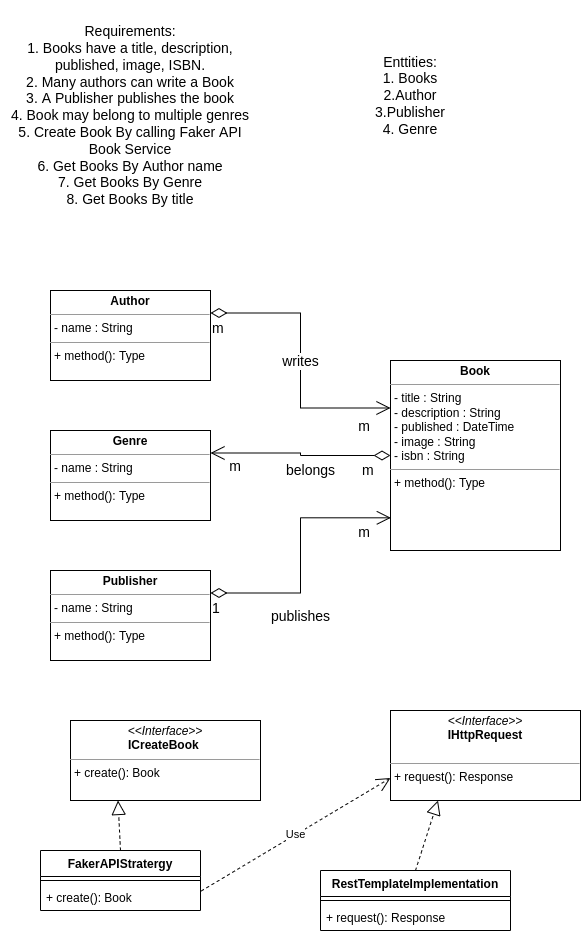

The diagram above was exported from draw.io. Its source (the exported page's mxGraphModel, read from the mxfile embedded in the PNG):
<mxGraphModel dx="685" dy="436" grid="1" gridSize="10" guides="1" tooltips="1" connect="1" arrows="1" fold="1" page="1" pageScale="1" pageWidth="827" pageHeight="1169" math="0" shadow="0">
  <root>
    <mxCell id="WIyWlLk6GJQsqaUBKTNV-0" />
    <mxCell id="WIyWlLk6GJQsqaUBKTNV-1" parent="WIyWlLk6GJQsqaUBKTNV-0" />
    <mxCell id="QhkW1kxHWs8MzGWoEr4k-0" value="&lt;font style=&quot;font-size: 14px&quot;&gt;Enttities:&lt;br&gt;1. Books&lt;br&gt;2.Author&lt;br&gt;3.Publisher&lt;br&gt;4. Genre&lt;br&gt;&lt;/font&gt;" style="text;html=1;strokeColor=none;fillColor=none;align=center;verticalAlign=middle;whiteSpace=wrap;rounded=0;" parent="WIyWlLk6GJQsqaUBKTNV-1" vertex="1">
      <mxGeometry x="380" y="60" width="120" height="110" as="geometry" />
    </mxCell>
    <mxCell id="QhkW1kxHWs8MzGWoEr4k-1" value="Requirements:&lt;br&gt;1. Books have a title, description, published, image, ISBN.&lt;br&gt;2. Many authors can write a Book&lt;br&gt;3. A Publisher publishes the book&lt;br&gt;4. Book may belong to multiple genres&lt;br&gt;5. Create Book By calling Faker API Book Service&lt;br&gt;6. Get Books By Author name&lt;br&gt;7. Get Books By Genre&lt;br&gt;8. Get Books By title" style="text;html=1;strokeColor=none;fillColor=none;align=center;verticalAlign=middle;whiteSpace=wrap;rounded=0;fontSize=14;" parent="WIyWlLk6GJQsqaUBKTNV-1" vertex="1">
      <mxGeometry x="30" y="20" width="260" height="230" as="geometry" />
    </mxCell>
    <mxCell id="QhkW1kxHWs8MzGWoEr4k-2" value="&lt;p style=&quot;margin: 0px ; margin-top: 4px ; text-align: center&quot;&gt;&lt;b&gt;Book&lt;/b&gt;&lt;/p&gt;&lt;hr size=&quot;1&quot;&gt;&lt;p style=&quot;margin: 0px ; margin-left: 4px&quot;&gt;- title : String&lt;/p&gt;&lt;p style=&quot;margin: 0px ; margin-left: 4px&quot;&gt;- description : String&lt;/p&gt;&lt;p style=&quot;margin: 0px ; margin-left: 4px&quot;&gt;- published : DateTime&lt;/p&gt;&lt;p style=&quot;margin: 0px ; margin-left: 4px&quot;&gt;- image : String&lt;/p&gt;&lt;p style=&quot;margin: 0px ; margin-left: 4px&quot;&gt;- isbn : String&lt;/p&gt;&lt;hr size=&quot;1&quot;&gt;&lt;p style=&quot;margin: 0px ; margin-left: 4px&quot;&gt;+ method(): Type&lt;/p&gt;" style="verticalAlign=top;align=left;overflow=fill;fontSize=12;fontFamily=Helvetica;html=1;" parent="WIyWlLk6GJQsqaUBKTNV-1" vertex="1">
      <mxGeometry x="420" y="380" width="170" height="190" as="geometry" />
    </mxCell>
    <mxCell id="QhkW1kxHWs8MzGWoEr4k-3" value="&lt;p style=&quot;margin: 0px ; margin-top: 4px ; text-align: center&quot;&gt;&lt;b&gt;Author&lt;/b&gt;&lt;/p&gt;&lt;hr size=&quot;1&quot;&gt;&lt;p style=&quot;margin: 0px ; margin-left: 4px&quot;&gt;- name : String&lt;/p&gt;&lt;hr size=&quot;1&quot;&gt;&lt;p style=&quot;margin: 0px ; margin-left: 4px&quot;&gt;+ method(): Type&lt;/p&gt;" style="verticalAlign=top;align=left;overflow=fill;fontSize=12;fontFamily=Helvetica;html=1;" parent="WIyWlLk6GJQsqaUBKTNV-1" vertex="1">
      <mxGeometry x="80" y="310" width="160" height="90" as="geometry" />
    </mxCell>
    <mxCell id="QhkW1kxHWs8MzGWoEr4k-4" value="&lt;p style=&quot;margin: 0px ; margin-top: 4px ; text-align: center&quot;&gt;&lt;b&gt;Publisher&lt;/b&gt;&lt;/p&gt;&lt;hr size=&quot;1&quot;&gt;&lt;p style=&quot;margin: 0px ; margin-left: 4px&quot;&gt;- name : String&lt;/p&gt;&lt;hr size=&quot;1&quot;&gt;&lt;p style=&quot;margin: 0px ; margin-left: 4px&quot;&gt;+ method(): Type&lt;/p&gt;" style="verticalAlign=top;align=left;overflow=fill;fontSize=12;fontFamily=Helvetica;html=1;" parent="WIyWlLk6GJQsqaUBKTNV-1" vertex="1">
      <mxGeometry x="80" y="590" width="160" height="90" as="geometry" />
    </mxCell>
    <mxCell id="QhkW1kxHWs8MzGWoEr4k-5" value="&lt;p style=&quot;margin: 0px ; margin-top: 4px ; text-align: center&quot;&gt;&lt;b&gt;Genre&lt;/b&gt;&lt;/p&gt;&lt;hr size=&quot;1&quot;&gt;&lt;p style=&quot;margin: 0px ; margin-left: 4px&quot;&gt;- name : String&lt;/p&gt;&lt;hr size=&quot;1&quot;&gt;&lt;p style=&quot;margin: 0px ; margin-left: 4px&quot;&gt;+ method(): Type&lt;/p&gt;" style="verticalAlign=top;align=left;overflow=fill;fontSize=12;fontFamily=Helvetica;html=1;" parent="WIyWlLk6GJQsqaUBKTNV-1" vertex="1">
      <mxGeometry x="80" y="450" width="160" height="90" as="geometry" />
    </mxCell>
    <mxCell id="QhkW1kxHWs8MzGWoEr4k-10" value="writes" style="endArrow=open;html=1;endSize=12;startArrow=diamondThin;startSize=14;startFill=0;edgeStyle=orthogonalEdgeStyle;rounded=0;fontSize=14;exitX=1;exitY=0.25;exitDx=0;exitDy=0;labelBorderColor=none;entryX=0;entryY=0.25;entryDx=0;entryDy=0;" parent="WIyWlLk6GJQsqaUBKTNV-1" source="QhkW1kxHWs8MzGWoEr4k-3" target="QhkW1kxHWs8MzGWoEr4k-2" edge="1">
      <mxGeometry relative="1" as="geometry">
        <mxPoint x="229" y="342.5" as="sourcePoint" />
        <mxPoint x="379" y="360" as="targetPoint" />
      </mxGeometry>
    </mxCell>
    <mxCell id="QhkW1kxHWs8MzGWoEr4k-11" value="m" style="edgeLabel;resizable=0;html=1;align=left;verticalAlign=top;fontSize=14;" parent="QhkW1kxHWs8MzGWoEr4k-10" connectable="0" vertex="1">
      <mxGeometry x="-1" relative="1" as="geometry" />
    </mxCell>
    <mxCell id="QhkW1kxHWs8MzGWoEr4k-12" value="m" style="edgeLabel;resizable=0;html=1;align=right;verticalAlign=top;fontSize=14;" parent="QhkW1kxHWs8MzGWoEr4k-10" connectable="0" vertex="1">
      <mxGeometry x="1" relative="1" as="geometry">
        <mxPoint x="-20" y="3" as="offset" />
      </mxGeometry>
    </mxCell>
    <mxCell id="QhkW1kxHWs8MzGWoEr4k-16" value="belongs" style="endArrow=open;html=1;endSize=12;startArrow=diamondThin;startSize=14;startFill=0;edgeStyle=orthogonalEdgeStyle;rounded=0;fontSize=14;labelBorderColor=none;entryX=1;entryY=0.25;entryDx=0;entryDy=0;exitX=0;exitY=0.5;exitDx=0;exitDy=0;" parent="WIyWlLk6GJQsqaUBKTNV-1" source="QhkW1kxHWs8MzGWoEr4k-2" target="QhkW1kxHWs8MzGWoEr4k-5" edge="1">
      <mxGeometry x="-0.1233" y="15" relative="1" as="geometry">
        <mxPoint x="400" y="480" as="sourcePoint" />
        <mxPoint x="470" y="685" as="targetPoint" />
        <mxPoint as="offset" />
      </mxGeometry>
    </mxCell>
    <mxCell id="QhkW1kxHWs8MzGWoEr4k-17" value="m" style="edgeLabel;resizable=0;html=1;align=left;verticalAlign=top;fontSize=14;" parent="QhkW1kxHWs8MzGWoEr4k-16" connectable="0" vertex="1">
      <mxGeometry x="-1" relative="1" as="geometry">
        <mxPoint x="-30" as="offset" />
      </mxGeometry>
    </mxCell>
    <mxCell id="QhkW1kxHWs8MzGWoEr4k-18" value="m" style="edgeLabel;resizable=0;html=1;align=right;verticalAlign=top;fontSize=14;" parent="QhkW1kxHWs8MzGWoEr4k-16" connectable="0" vertex="1">
      <mxGeometry x="1" relative="1" as="geometry">
        <mxPoint x="31" y="-2" as="offset" />
      </mxGeometry>
    </mxCell>
    <mxCell id="QhkW1kxHWs8MzGWoEr4k-20" value="publishes" style="endArrow=open;html=1;endSize=12;startArrow=diamondThin;startSize=14;startFill=0;edgeStyle=orthogonalEdgeStyle;rounded=0;labelBorderColor=none;fontSize=14;exitX=1;exitY=0.25;exitDx=0;exitDy=0;entryX=0.002;entryY=0.828;entryDx=0;entryDy=0;entryPerimeter=0;" parent="WIyWlLk6GJQsqaUBKTNV-1" source="QhkW1kxHWs8MzGWoEr4k-4" target="QhkW1kxHWs8MzGWoEr4k-2" edge="1">
      <mxGeometry x="-0.2956" y="-22" relative="1" as="geometry">
        <mxPoint x="254" y="630" as="sourcePoint" />
        <mxPoint x="414" y="630" as="targetPoint" />
        <mxPoint x="-22" y="23" as="offset" />
      </mxGeometry>
    </mxCell>
    <mxCell id="QhkW1kxHWs8MzGWoEr4k-21" value="1" style="edgeLabel;resizable=0;html=1;align=left;verticalAlign=top;fontSize=14;" parent="QhkW1kxHWs8MzGWoEr4k-20" connectable="0" vertex="1">
      <mxGeometry x="-1" relative="1" as="geometry" />
    </mxCell>
    <mxCell id="QhkW1kxHWs8MzGWoEr4k-22" value="m" style="edgeLabel;resizable=0;html=1;align=right;verticalAlign=top;fontSize=14;" parent="QhkW1kxHWs8MzGWoEr4k-20" connectable="0" vertex="1">
      <mxGeometry x="1" relative="1" as="geometry">
        <mxPoint x="-21" as="offset" />
      </mxGeometry>
    </mxCell>
    <mxCell id="XlUJ5t-Bgf-vrwulPZes-0" value="&lt;p style=&quot;margin: 0px ; margin-top: 4px ; text-align: center&quot;&gt;&lt;i&gt;&amp;lt;&amp;lt;Interface&amp;gt;&amp;gt;&lt;/i&gt;&lt;br&gt;&lt;b&gt;ICreateBook&amp;nbsp;&lt;/b&gt;&lt;/p&gt;&lt;hr size=&quot;1&quot;&gt;&lt;p style=&quot;margin: 0px ; margin-left: 4px&quot;&gt;&lt;/p&gt;&lt;p style=&quot;margin: 0px ; margin-left: 4px&quot;&gt;+ create(): Book&lt;br&gt;&lt;/p&gt;" style="verticalAlign=top;align=left;overflow=fill;fontSize=12;fontFamily=Helvetica;html=1;" vertex="1" parent="WIyWlLk6GJQsqaUBKTNV-1">
      <mxGeometry x="100" y="740" width="190" height="80" as="geometry" />
    </mxCell>
    <mxCell id="XlUJ5t-Bgf-vrwulPZes-1" value="FakerAPIStratergy" style="swimlane;fontStyle=1;align=center;verticalAlign=top;childLayout=stackLayout;horizontal=1;startSize=26;horizontalStack=0;resizeParent=1;resizeParentMax=0;resizeLast=0;collapsible=1;marginBottom=0;" vertex="1" parent="WIyWlLk6GJQsqaUBKTNV-1">
      <mxGeometry x="70" y="870" width="160" height="60" as="geometry" />
    </mxCell>
    <mxCell id="XlUJ5t-Bgf-vrwulPZes-3" value="" style="line;strokeWidth=1;fillColor=none;align=left;verticalAlign=middle;spacingTop=-1;spacingLeft=3;spacingRight=3;rotatable=0;labelPosition=right;points=[];portConstraint=eastwest;" vertex="1" parent="XlUJ5t-Bgf-vrwulPZes-1">
      <mxGeometry y="26" width="160" height="8" as="geometry" />
    </mxCell>
    <mxCell id="XlUJ5t-Bgf-vrwulPZes-4" value="+ create(): Book" style="text;strokeColor=none;fillColor=none;align=left;verticalAlign=top;spacingLeft=4;spacingRight=4;overflow=hidden;rotatable=0;points=[[0,0.5],[1,0.5]];portConstraint=eastwest;" vertex="1" parent="XlUJ5t-Bgf-vrwulPZes-1">
      <mxGeometry y="34" width="160" height="26" as="geometry" />
    </mxCell>
    <mxCell id="XlUJ5t-Bgf-vrwulPZes-5" value="" style="endArrow=block;dashed=1;endFill=0;endSize=12;html=1;rounded=0;exitX=0.5;exitY=0;exitDx=0;exitDy=0;entryX=0.25;entryY=1;entryDx=0;entryDy=0;" edge="1" parent="WIyWlLk6GJQsqaUBKTNV-1" source="XlUJ5t-Bgf-vrwulPZes-1" target="XlUJ5t-Bgf-vrwulPZes-0">
      <mxGeometry width="160" relative="1" as="geometry">
        <mxPoint x="450" y="740" as="sourcePoint" />
        <mxPoint x="610" y="740" as="targetPoint" />
      </mxGeometry>
    </mxCell>
    <mxCell id="XlUJ5t-Bgf-vrwulPZes-6" value="&lt;p style=&quot;margin: 0px ; margin-top: 4px ; text-align: center&quot;&gt;&lt;i&gt;&amp;lt;&amp;lt;Interface&amp;gt;&amp;gt;&lt;/i&gt;&lt;br&gt;&lt;b&gt;IHttpRequest&lt;/b&gt;&lt;/p&gt;&lt;p style=&quot;margin: 0px ; margin-left: 4px&quot;&gt;&lt;br&gt;&lt;/p&gt;&lt;hr size=&quot;1&quot;&gt;&lt;p style=&quot;margin: 0px ; margin-left: 4px&quot;&gt;+ request(): Response&lt;br&gt;&lt;/p&gt;" style="verticalAlign=top;align=left;overflow=fill;fontSize=12;fontFamily=Helvetica;html=1;" vertex="1" parent="WIyWlLk6GJQsqaUBKTNV-1">
      <mxGeometry x="420" y="730" width="190" height="90" as="geometry" />
    </mxCell>
    <mxCell id="XlUJ5t-Bgf-vrwulPZes-7" value="RestTemplateImplementation" style="swimlane;fontStyle=1;align=center;verticalAlign=top;childLayout=stackLayout;horizontal=1;startSize=26;horizontalStack=0;resizeParent=1;resizeParentMax=0;resizeLast=0;collapsible=1;marginBottom=0;" vertex="1" parent="WIyWlLk6GJQsqaUBKTNV-1">
      <mxGeometry x="350" y="890" width="190" height="60" as="geometry" />
    </mxCell>
    <mxCell id="XlUJ5t-Bgf-vrwulPZes-9" value="" style="line;strokeWidth=1;fillColor=none;align=left;verticalAlign=middle;spacingTop=-1;spacingLeft=3;spacingRight=3;rotatable=0;labelPosition=right;points=[];portConstraint=eastwest;" vertex="1" parent="XlUJ5t-Bgf-vrwulPZes-7">
      <mxGeometry y="26" width="190" height="8" as="geometry" />
    </mxCell>
    <mxCell id="XlUJ5t-Bgf-vrwulPZes-10" value="+ request(): Response" style="text;strokeColor=none;fillColor=none;align=left;verticalAlign=top;spacingLeft=4;spacingRight=4;overflow=hidden;rotatable=0;points=[[0,0.5],[1,0.5]];portConstraint=eastwest;" vertex="1" parent="XlUJ5t-Bgf-vrwulPZes-7">
      <mxGeometry y="34" width="190" height="26" as="geometry" />
    </mxCell>
    <mxCell id="XlUJ5t-Bgf-vrwulPZes-11" value="" style="endArrow=block;dashed=1;endFill=0;endSize=12;html=1;rounded=0;exitX=0.5;exitY=0;exitDx=0;exitDy=0;entryX=0.25;entryY=1;entryDx=0;entryDy=0;" edge="1" parent="WIyWlLk6GJQsqaUBKTNV-1" source="XlUJ5t-Bgf-vrwulPZes-7" target="XlUJ5t-Bgf-vrwulPZes-6">
      <mxGeometry width="160" relative="1" as="geometry">
        <mxPoint x="310" y="820" as="sourcePoint" />
        <mxPoint x="490" y="860" as="targetPoint" />
      </mxGeometry>
    </mxCell>
    <mxCell id="XlUJ5t-Bgf-vrwulPZes-12" value="Use" style="endArrow=open;endSize=12;dashed=1;html=1;rounded=0;exitX=1.005;exitY=0.248;exitDx=0;exitDy=0;exitPerimeter=0;entryX=0;entryY=0.75;entryDx=0;entryDy=0;" edge="1" parent="WIyWlLk6GJQsqaUBKTNV-1" source="XlUJ5t-Bgf-vrwulPZes-4" target="XlUJ5t-Bgf-vrwulPZes-6">
      <mxGeometry width="160" relative="1" as="geometry">
        <mxPoint x="310" y="820" as="sourcePoint" />
        <mxPoint x="470" y="820" as="targetPoint" />
      </mxGeometry>
    </mxCell>
  </root>
</mxGraphModel>